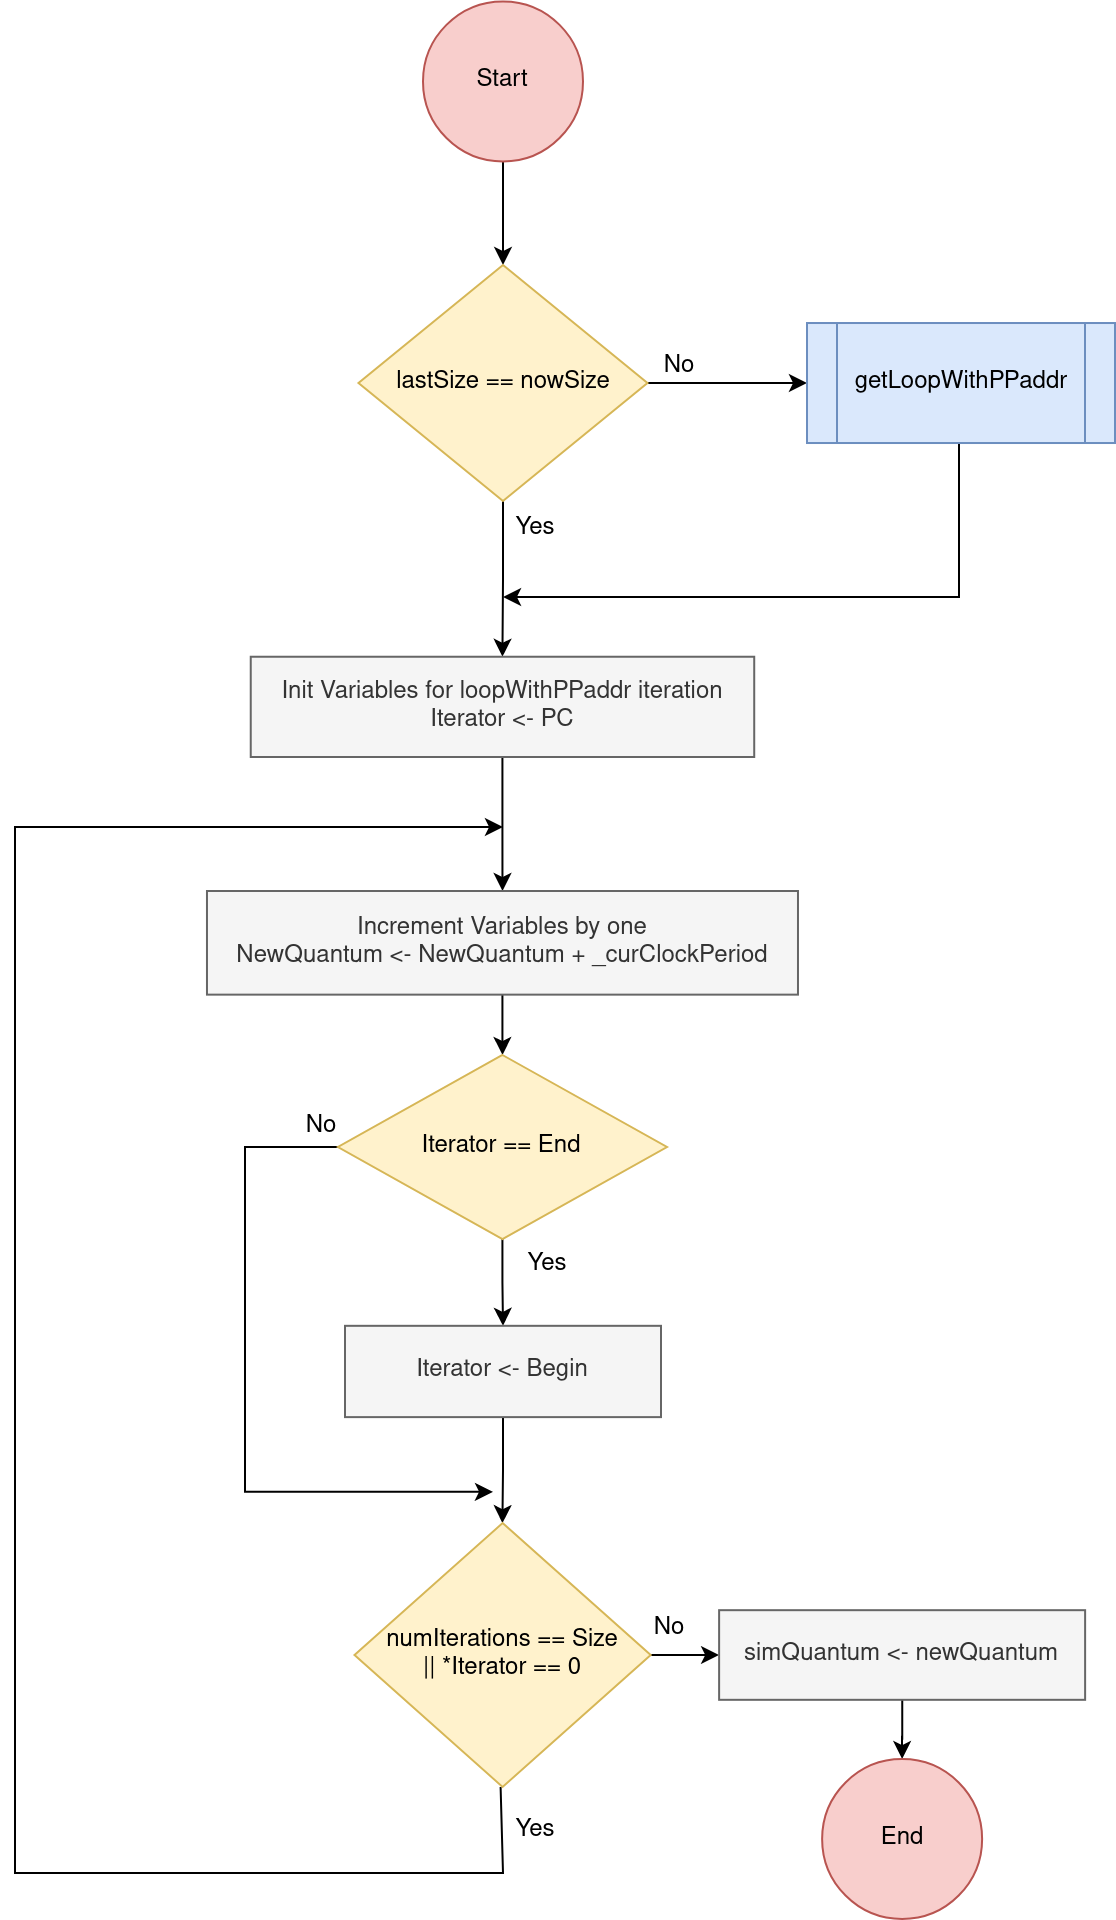

The diagram above was exported from draw.io. Its source (the exported page's mxGraphModel, read from the mxfile embedded in the PNG):
<mxGraphModel dx="2849" dy="2736" grid="0" gridSize="10" guides="1" tooltips="1" connect="1" arrows="1" fold="1" page="0" pageScale="1" pageWidth="1169" pageHeight="1654" math="0" shadow="0">
  <root>
    <mxCell id="0" />
    <mxCell id="1" parent="0" />
    <mxCell id="2" style="edgeStyle=orthogonalEdgeStyle;rounded=0;orthogonalLoop=1;jettySize=auto;html=1;" edge="1" source="3" target="6" parent="1">
      <mxGeometry relative="1" as="geometry">
        <mxPoint x="3202.695652173914" y="99.04255599472936" as="targetPoint" />
      </mxGeometry>
    </mxCell>
    <mxCell id="3" value="Start" style="ellipse;whiteSpace=wrap;html=1;fillColor=#f8cecc;strokeColor=#b85450;" vertex="1" parent="1">
      <mxGeometry x="3162" y="111.19999999999999" width="80" height="80" as="geometry" />
    </mxCell>
    <mxCell id="4" style="edgeStyle=orthogonalEdgeStyle;rounded=0;orthogonalLoop=1;jettySize=auto;html=1;" edge="1" source="6" target="8" parent="1">
      <mxGeometry relative="1" as="geometry">
        <mxPoint x="3300.6551724137935" y="307.22" as="targetPoint" />
      </mxGeometry>
    </mxCell>
    <mxCell id="5" style="edgeStyle=orthogonalEdgeStyle;rounded=0;orthogonalLoop=1;jettySize=auto;html=1;" edge="1" source="6" target="11" parent="1">
      <mxGeometry relative="1" as="geometry">
        <mxPoint x="3203.000000000001" y="407.8620689655172" as="targetPoint" />
      </mxGeometry>
    </mxCell>
    <mxCell id="6" value="lastSize == nowSize" style="rhombus;whiteSpace=wrap;html=1;fillColor=#fff2cc;strokeColor=#d6b656;" vertex="1" parent="1">
      <mxGeometry x="3129.74" y="243" width="144.5" height="118.01" as="geometry" />
    </mxCell>
    <mxCell id="7" style="edgeStyle=orthogonalEdgeStyle;rounded=0;orthogonalLoop=1;jettySize=auto;html=1;" edge="1" source="8" parent="1">
      <mxGeometry relative="1" as="geometry">
        <mxPoint x="3202" y="409" as="targetPoint" />
        <Array as="points">
          <mxPoint x="3430" y="409" />
        </Array>
      </mxGeometry>
    </mxCell>
    <mxCell id="8" value="getLoopWithPPaddr" style="shape=process;whiteSpace=wrap;html=1;backgroundOutline=1;fillColor=#dae8fc;strokeColor=#6c8ebf;" vertex="1" parent="1">
      <mxGeometry x="3354" y="272.01" width="154" height="60" as="geometry" />
    </mxCell>
    <mxCell id="9" value="No" style="text;html=1;align=center;verticalAlign=middle;resizable=0;points=[];autosize=1;strokeColor=none;fillColor=none;" vertex="1" parent="1">
      <mxGeometry x="3273" y="280.69" width="33" height="26" as="geometry" />
    </mxCell>
    <mxCell id="10" style="edgeStyle=orthogonalEdgeStyle;rounded=0;orthogonalLoop=1;jettySize=auto;html=1;entryX=0.5;entryY=0;entryDx=0;entryDy=0;" edge="1" source="11" target="13" parent="1">
      <mxGeometry relative="1" as="geometry">
        <mxPoint x="3202" y="542.1850478011472" as="targetPoint" />
        <Array as="points">
          <mxPoint x="3202" y="525" />
        </Array>
      </mxGeometry>
    </mxCell>
    <mxCell id="11" value="&lt;div&gt;Init Variables for loopWithPPaddr iteration&lt;/div&gt;&lt;div&gt;Iterator &amp;lt;- PC&lt;/div&gt;" style="rounded=0;whiteSpace=wrap;html=1;fillColor=#f5f5f5;fontColor=#333333;strokeColor=#666666;" vertex="1" parent="1">
      <mxGeometry x="3075.87" y="438.87" width="251.74" height="50.13" as="geometry" />
    </mxCell>
    <mxCell id="12" style="edgeStyle=orthogonalEdgeStyle;rounded=0;orthogonalLoop=1;jettySize=auto;html=1;entryX=0.5;entryY=0;entryDx=0;entryDy=0;" edge="1" source="13" target="16" parent="1">
      <mxGeometry relative="1" as="geometry">
        <mxPoint x="3202.375" y="648" as="targetPoint" />
      </mxGeometry>
    </mxCell>
    <mxCell id="13" value="&lt;div&gt;Increment Variables by one&lt;/div&gt;&lt;div&gt;NewQuantum &amp;lt;- NewQuantum + _curClockPeriod&lt;/div&gt;" style="rounded=0;whiteSpace=wrap;html=1;fillColor=#f5f5f5;fontColor=#333333;strokeColor=#666666;" vertex="1" parent="1">
      <mxGeometry x="3053.99" y="556" width="295.5" height="51.82" as="geometry" />
    </mxCell>
    <mxCell id="14" style="edgeStyle=orthogonalEdgeStyle;rounded=0;orthogonalLoop=1;jettySize=auto;html=1;" edge="1" source="16" target="18" parent="1">
      <mxGeometry relative="1" as="geometry">
        <mxPoint x="3203.74" y="756.7931034482758" as="targetPoint" />
      </mxGeometry>
    </mxCell>
    <mxCell id="15" style="edgeStyle=orthogonalEdgeStyle;rounded=0;orthogonalLoop=1;jettySize=auto;html=1;" edge="1" source="16" parent="1">
      <mxGeometry relative="1" as="geometry">
        <mxPoint x="3197" y="856.41" as="targetPoint" />
        <Array as="points">
          <mxPoint x="3073" y="684.41" />
          <mxPoint x="3073" y="856.41" />
        </Array>
      </mxGeometry>
    </mxCell>
    <mxCell id="16" value="Iterator == End" style="rhombus;whiteSpace=wrap;html=1;fillColor=#fff2cc;strokeColor=#d6b656;" vertex="1" parent="1">
      <mxGeometry x="3119.4799999999996" y="638" width="164.51" height="92" as="geometry" />
    </mxCell>
    <mxCell id="17" style="edgeStyle=orthogonalEdgeStyle;rounded=0;orthogonalLoop=1;jettySize=auto;html=1;" edge="1" source="18" target="24" parent="1">
      <mxGeometry relative="1" as="geometry" />
    </mxCell>
    <mxCell id="18" value="Iterator &amp;lt;- Begin" style="rounded=0;whiteSpace=wrap;html=1;fillColor=#f5f5f5;fontColor=#333333;strokeColor=#666666;" vertex="1" parent="1">
      <mxGeometry x="3123" y="773.41" width="158" height="45.65" as="geometry" />
    </mxCell>
    <mxCell id="19" value="&lt;div&gt;Yes&lt;/div&gt;" style="text;html=1;align=center;verticalAlign=middle;resizable=0;points=[];autosize=1;strokeColor=none;fillColor=none;" vertex="1" parent="1">
      <mxGeometry x="3199" y="362" width="38" height="26" as="geometry" />
    </mxCell>
    <mxCell id="20" value="&lt;div&gt;Yes&lt;/div&gt;" style="text;html=1;align=center;verticalAlign=middle;resizable=0;points=[];autosize=1;strokeColor=none;fillColor=none;" vertex="1" parent="1">
      <mxGeometry x="3205" y="730.0000000000001" width="38" height="26" as="geometry" />
    </mxCell>
    <mxCell id="21" value="No" style="text;html=1;align=center;verticalAlign=middle;resizable=0;points=[];autosize=1;strokeColor=none;fillColor=none;" vertex="1" parent="1">
      <mxGeometry x="3094.74" y="661.4099999999999" width="33" height="26" as="geometry" />
    </mxCell>
    <mxCell id="22" style="edgeStyle=orthogonalEdgeStyle;rounded=0;orthogonalLoop=1;jettySize=auto;html=1;exitX=0.5;exitY=1;exitDx=0;exitDy=0;" edge="1" parent="1">
      <mxGeometry relative="1" as="geometry">
        <mxPoint x="3202" y="524" as="targetPoint" />
        <Array as="points">
          <mxPoint x="3202" y="1004" />
          <mxPoint x="3202" y="1047" />
          <mxPoint x="2958" y="1047" />
          <mxPoint x="2958" y="524" />
        </Array>
        <mxPoint x="3200.795" y="1004" as="sourcePoint" />
      </mxGeometry>
    </mxCell>
    <mxCell id="23" style="edgeStyle=orthogonalEdgeStyle;rounded=0;orthogonalLoop=1;jettySize=auto;html=1;entryX=0;entryY=0.5;entryDx=0;entryDy=0;" edge="1" source="24" target="26" parent="1">
      <mxGeometry relative="1" as="geometry">
        <mxPoint x="3446.9227586206903" y="937.9999999999997" as="targetPoint" />
      </mxGeometry>
    </mxCell>
    <mxCell id="24" value="numIterations == Size &lt;br&gt;|| *Iterator == 0" style="rhombus;whiteSpace=wrap;html=1;fillColor=#fff2cc;strokeColor=#d6b656;" vertex="1" parent="1">
      <mxGeometry x="3127.74" y="872" width="148.11" height="132" as="geometry" />
    </mxCell>
    <mxCell id="25" style="edgeStyle=orthogonalEdgeStyle;rounded=0;orthogonalLoop=1;jettySize=auto;html=1;" edge="1" source="26" target="27" parent="1">
      <mxGeometry relative="1" as="geometry">
        <mxPoint x="3401.56" y="986" as="targetPoint" />
      </mxGeometry>
    </mxCell>
    <mxCell id="26" value="simQuantum &amp;lt;- newQuantum" style="rounded=0;whiteSpace=wrap;html=1;fillColor=#f5f5f5;fontColor=#333333;strokeColor=#666666;" vertex="1" parent="1">
      <mxGeometry x="3310.06" y="915.59" width="183" height="44.82" as="geometry" />
    </mxCell>
    <mxCell id="27" value="End" style="ellipse;whiteSpace=wrap;html=1;fillColor=#f8cecc;strokeColor=#b85450;" vertex="1" parent="1">
      <mxGeometry x="3361.5600000000004" y="990.0000000000002" width="80" height="80" as="geometry" />
    </mxCell>
    <mxCell id="28" value="&lt;div&gt;Yes&lt;/div&gt;" style="text;html=1;align=center;verticalAlign=middle;resizable=0;points=[];autosize=1;strokeColor=none;fillColor=none;" vertex="1" parent="1">
      <mxGeometry x="3199" y="1012.9999999999999" width="38" height="26" as="geometry" />
    </mxCell>
    <mxCell id="29" value="No" style="text;html=1;align=center;verticalAlign=middle;resizable=0;points=[];autosize=1;strokeColor=none;fillColor=none;" vertex="1" parent="1">
      <mxGeometry x="3268.81" y="911.82" width="33" height="26" as="geometry" />
    </mxCell>
  </root>
</mxGraphModel>